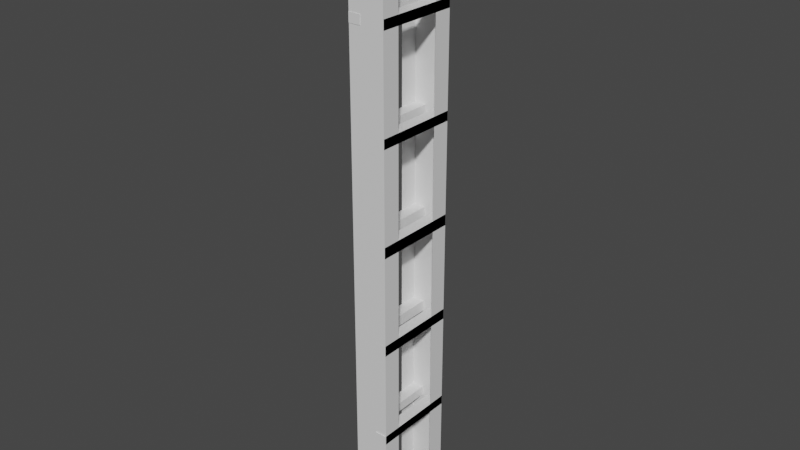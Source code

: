 # Source: Ladder.blend  (saved by Blender 3.0.42; exported with 4.5.12 LTS)
import bpy
from mathutils import Matrix  # noqa: F401  (used for matrix-valued properties, if any)

bpy.ops.wm.read_factory_settings(use_empty=True)
scene = bpy.context.scene
scene.name = 'Scene'

# ---- collections
col_collection = bpy.data.collections.new('Collection'); scene.collection.children.link(col_collection)

# ---- materials (node trees are filled in below, after node groups)
mat_material = bpy.data.materials.new('Material')
mat_material.alpha_threshold = 0.0
mat_material.use_transparent_shadow = False
mat_material.line_color = (0.0, 0.0, 0.0, 1.0)

# ---- material node trees
mat_material.use_nodes = True; mat_material.node_tree.nodes.clear()
_N = mat_material.node_tree.nodes; _L = mat_material.node_tree.links
n0 = _N.new('ShaderNodeOutputMaterial'); n0.name = 'Material Output'; n0.location = (300, 300)
n1 = _N.new('ShaderNodeBsdfPrincipled'); n1.name = 'Principled BSDF'; n1.location = (10, 300)
n1.distribution = 'GGX'
n1.subsurface_method = 'RANDOM_WALK_SKIN'
n1.inputs[2].default_value = 0.4
n1.inputs[3].default_value = 1.45
n1.inputs[27].default_value = (0.0, 0.0, 0.0, 1.0)
n1.inputs[28].default_value = 1.0
_L.new(n1.outputs[0], n0.inputs[0])
n0.is_active_output = True

# ---- world
world_world = bpy.data.worlds.new('World'); scene.world = world_world
world_world.use_nodes = True; world_world.node_tree.nodes.clear()
_N = world_world.node_tree.nodes; _L = world_world.node_tree.links
n0 = _N.new('ShaderNodeOutputWorld'); n0.name = 'World Output'; n0.location = (300, 300)
n1 = _N.new('ShaderNodeBackground'); n1.name = 'Background'; n1.location = (10, 300)
n1.inputs[0].default_value = (0.05088, 0.05088, 0.05088, 1.0)
_L.new(n1.outputs[0], n0.inputs[0])
n0.is_active_output = True
world_world.color = (0.05088, 0.05088, 0.05088)
world_world.use_sun_shadow = False
world_world.sun_shadow_jitter_overblur = 0.0

# ---- meshes
me_cube = bpy.data.meshes.new('Cube')
me_cube.from_pydata([(1.0, 2.064, 1.0), (1.0, 2.064, -1.0), (1.0, -1.0, 1.0), (1.0, -1.0, -1.0), (-1.0, 2.064, 1.0), (-1.0, 2.064, -1.0), (-1.0, -1.0, 1.0), (-1.0, -1.0, -1.0), (-1.0, 1.397, -1.0), (-1.0, -0.3333, -1.0), (0.3333, 2.064, -1.0), (-0.3333, 2.064, -1.0), (1.0, 2.064, 0.3333), (1.0, 2.064, -0.3333), (-1.0, -1.0, -0.3333), (-1.0, -1.0, 0.3333), (1.0, -1.0, 0.3333), (1.0, -1.0, -0.3333), (-1.0, 2.064, 0.3333), (-1.0, 2.064, -0.3333), (0.3333, -1.0, 1.0), (-0.3333, -1.0, 1.0), (1.0, 1.397, 1.0), (1.0, -0.3333, 1.0), (-0.3333, -1.0, -1.0), (0.3333, -1.0, -1.0), (-1.0, -0.3333, 1.0), (-1.0, 1.397, 1.0), (-0.3333, 2.064, 1.0), (0.3333, 2.064, 1.0), (1.0, -0.3333, -1.0), (1.0, 1.397, -1.0), (-0.3333, 2.064, -0.3333), (0.3333, 2.064, -0.3333), (-0.3333, 2.064, 0.3333), (0.3333, 2.064, 0.3333), (1.0, 1.397, -0.3333), (1.0, -0.3333, -0.3333), (1.0, 1.397, 0.3333), (1.0, -0.3333, 0.3333), (-0.3333, 1.397, -1.0), (-0.3333, -0.3333, -1.0), (0.3333, 1.397, -1.0), (0.3333, -0.3333, -1.0), (-1.0, -0.3333, -0.3333), (-1.0, 1.397, -0.3333), (-1.0, -0.3333, 0.3333), (-1.0, 1.397, 0.3333), (0.3333, -1.0, -0.3333), (-0.3333, -1.0, -0.3333), (0.3333, -1.0, 0.3333), (-0.3333, -1.0, 0.3333), (0.3333, 1.397, 1.0), (0.3333, -0.3333, 1.0), (-0.3333, 1.397, 1.0), (-0.3333, -0.3333, 1.0), (-1.0, -1.0, 0.6667), (1.0, 2.064, 0.6667), (1.0, -1.0, 0.6667), (-1.0, 2.064, 0.6667), (-0.3333, 2.064, 0.6667), (0.3333, 2.064, 0.6667), (1.0, 1.397, 0.6667), (1.0, -0.3333, 0.6667), (-1.0, -0.3333, 0.6667), (-1.0, 1.397, 0.6667), (0.3333, -1.0, 0.6667), (-0.3333, -1.0, 0.6667), (-1.0, -1.0, 0.6978), (1.0, 2.064, 0.6978), (1.0, -1.0, 0.6978), (-1.0, 2.064, 0.6978), (-0.3333, 2.064, 0.6978), (0.3333, 2.064, 0.6978), (1.0, 1.397, 0.6978), (1.0, -0.3333, 0.6978), (-1.0, -0.3333, 0.6978), (-1.0, 1.397, 0.6978), (0.3333, -1.0, 0.6978), (-0.3333, -1.0, 0.6978), (1.0, 2.064, 0.3694), (1.0, -1.0, 0.3694), (-1.0, 2.064, 0.3694), (-0.3333, 2.064, 0.3694), (0.3333, 2.064, 0.3694), (1.0, 1.397, 0.3694), (1.0, -0.3333, 0.3694), (-1.0, -0.3333, 0.3694), (-1.0, 1.397, 0.3694), (0.3333, -1.0, 0.3694), (-0.3333, -1.0, 0.3694), (-1.0, -1.0, 0.3694), (1.0, 2.064, 0.0), (-1.0, -1.0, 0.0), (1.0, -1.0, 0.0), (-1.0, 2.064, 0.0), (-0.3333, 2.064, 0.0), (0.3333, 2.064, 0.0), (1.0, 1.397, 0.0), (1.0, -0.3333, 0.0), (-1.0, -0.3333, 0.0), (-1.0, 1.397, 0.0), (0.3333, -1.0, 0.0), (-0.3333, -1.0, 0.0), (-1.0, -1.0, 0.03695), (1.0, 2.064, 0.03695), (1.0, -1.0, 0.03695), (-1.0, 2.064, 0.03695), (-0.3333, 2.064, 0.03695), (0.3333, 2.064, 0.03695), (1.0, 1.397, 0.03695), (1.0, -0.3333, 0.03695), (-1.0, -0.3333, 0.03695), (-1.0, 1.397, 0.03695), (0.3333, -1.0, 0.03695), (-0.3333, -1.0, 0.03695), (1.0, 2.064, -0.3019), (1.0, -1.0, -0.3019), (-1.0, 2.064, -0.3019), (-0.3333, 2.064, -0.3019), (0.3333, 2.064, -0.3019), (1.0, 1.397, -0.3019), (1.0, -0.3333, -0.3019), (-1.0, -0.3333, -0.3019), (-1.0, 1.397, -0.3019), (0.3333, -1.0, -0.3019), (-0.3333, -1.0, -0.3019), (-1.0, -1.0, -0.3019), (1.0, 2.064, -0.6667), (1.0, -1.0, -0.6667), (-1.0, 2.064, -0.6667), (-1.0, -1.0, -0.6667), (-0.3333, 2.064, -0.6667), (0.3333, 2.064, -0.6667), (1.0, 1.397, -0.6667), (1.0, -0.3333, -0.6667), (-1.0, -0.3333, -0.6667), (-1.0, 1.397, -0.6667), (0.3333, -1.0, -0.6667), (-0.3333, -1.0, -0.6667), (-1.0, -1.0, -0.6361), (1.0, 2.064, -0.6361), (1.0, -1.0, -0.6361), (-1.0, 2.064, -0.6361), (-0.3333, 2.064, -0.6361), (0.3333, 2.064, -0.6361), (1.0, 1.397, -0.6361), (1.0, -0.3333, -0.6361), (-1.0, -0.3333, -0.6361), (-1.0, 1.397, -0.6361), (0.3333, -1.0, -0.6361), (-0.3333, -1.0, -0.6361), (1.0, 2.064, -0.9694), (1.0, -1.0, -0.9694), (-1.0, 2.064, -0.9694), (-0.3333, 2.064, -0.9694), (0.3333, 2.064, -0.9694), (1.0, 1.397, -0.9694), (1.0, -0.3333, -0.9694), (-1.0, -0.3333, -0.9694), (-1.0, 1.397, -0.9694), (0.3333, -1.0, -0.9694), (-0.3333, -1.0, -0.9694), (-1.0, -1.0, -0.9694), (-1.0, -1.0, -0.9374), (1.0, 2.064, -0.9374), (1.0, -1.0, -0.9374), (-1.0, 2.064, -0.9374), (-0.3333, 2.064, -0.9374), (0.3333, 2.064, -0.9374), (1.0, 1.397, -0.9374), (1.0, -0.3333, -0.9374), (-1.0, -0.3333, -0.9374), (-1.0, 1.397, -0.9374), (0.3333, -1.0, -0.9374), (-0.3333, -1.0, -0.9374), (0.4505, 1.397, -0.9374), (0.4505, 1.397, -0.9694), (0.4505, -0.3333, -0.9374), (0.4505, -0.3333, -0.9694), (-0.6116, -0.3333, -0.9374), (-0.6116, -0.3333, -0.9694), (-0.6116, 1.397, -0.9374), (-0.6116, 1.397, -0.9694), (1.0, -0.3313, -0.9374), (1.0, -0.3313, -0.9694), (0.4505, -0.3313, -0.9374), (0.4505, -0.3313, -0.9694), (-1.0, -0.3495, -0.9374), (-1.0, -0.3495, -0.9694), (-0.6116, -0.3495, -0.9374), (-0.6116, -0.3495, -0.9694), (-1.0, -1.013, -0.6361), (-1.0, -1.013, -0.6667), (-0.3333, -1.013, -0.6361), (-0.3333, -1.013, -0.6667), (1.0, -0.9776, -0.6361), (1.0, -0.9776, -0.6667), (0.3333, -0.9776, -0.6361), (0.3333, -0.9776, -0.6667), (1.0, -0.9955, -0.3019), (1.0, -0.9955, -0.3333), (0.3333, -0.9955, -0.3333), (0.3333, -0.9955, -0.3019), (-1.0, -0.982, -0.3019), (-1.0, -0.982, -0.3333), (-0.3333, -0.982, -0.3333), (-0.3333, -0.982, -0.3019), (1.0, -0.9967, 0.03695), (1.0, -0.9967, 0.0), (0.3333, -0.9967, 0.03695), (0.3333, -0.9967, 0.0), (-1.0, -0.9504, 0.03695), (-1.0, -0.9504, 0.0), (-0.3333, -0.9504, 0.03695), (-0.3333, -0.9504, 0.0), (1.0, -1.002, 0.3694), (1.0, -1.002, 0.3333), (0.3333, -1.002, 0.3333), (0.3333, -1.002, 0.3694), (-1.0, -0.9535, 0.3694), (-1.0, -0.9535, 0.3333), (-0.3333, -0.9535, 0.3333), (-0.3333, -0.9535, 0.3694), (1.0, -1.03, 0.6978), (1.0, -1.03, 0.6667), (0.3333, -1.03, 0.6978), (0.3333, -1.03, 0.6667), (-1.0, -0.9358, 0.6978), (-1.0, -0.9358, 0.6667), (-0.3333, -0.9358, 0.6978), (-0.3333, -0.9358, 0.6667)], [(53, 20), (29, 52), (55, 21), (28, 54)], [(79, 21, 6, 68), (77, 27, 4, 71), (43, 30, 3, 25), (75, 23, 2, 70), (73, 29, 0, 69), (145, 33, 13, 141), (109, 35, 12, 105), (143, 19, 32, 144), (144, 32, 33, 145), (107, 18, 34, 108), (108, 34, 35, 109), (71, 4, 28, 72), (72, 28, 29, 73), (147, 37, 17, 142), (111, 39, 16, 106), (141, 13, 36, 146), (105, 12, 38, 110), (69, 0, 22, 74), (9, 41, 24, 7), (41, 43, 25, 24), (5, 11, 40, 8), (11, 10, 42, 40), (10, 1, 31, 42), (149, 45, 19, 143), (113, 47, 18, 107), (140, 14, 44, 148), (104, 15, 46, 112), (68, 6, 26, 76), (151, 49, 14, 140), (115, 51, 15, 104), (142, 17, 48, 150), (150, 48, 49, 151), (106, 16, 50, 114), (114, 50, 51, 115), (70, 2, 20, 78), (78, 20, 21, 79), (89, 66, 67, 90), (81, 58, 66, 89), (91, 56, 64, 87), (80, 57, 62, 85), (83, 60, 61, 84), (82, 59, 60, 83), (84, 61, 57, 80), (86, 63, 58, 81), (88, 65, 59, 82), (90, 67, 56, 91), (66, 78, 79, 67), (58, 70, 78, 66), (64, 76, 77, 65), (56, 68, 76, 64), (62, 74, 75, 63), (57, 69, 74, 62), (60, 72, 73, 61), (72, 60, 231, 230), (73, 69, 224, 226), (63, 75, 70, 58), (65, 77, 71, 59), (67, 79, 68, 56), (51, 90, 91, 15), (47, 88, 82, 18), (39, 86, 81, 16), (35, 84, 219, 218), (34, 18, 221, 222), (34, 83, 84, 35), (12, 80, 85, 38), (38, 85, 86, 39), (15, 91, 87, 46), (46, 87, 88, 47), (16, 81, 89, 50), (50, 89, 90, 51), (125, 102, 103, 126), (117, 94, 102, 125), (126, 103, 93, 127), (127, 93, 100, 123), (124, 101, 95, 118), (116, 92, 98, 121), (122, 99, 94, 117), (119, 96, 97, 120), (118, 95, 96, 119), (120, 97, 92, 116), (102, 114, 115, 103), (94, 106, 114, 102), (103, 115, 104, 93), (100, 112, 113, 101), (93, 104, 112, 100), (101, 113, 107, 95), (98, 110, 111, 99), (92, 105, 110, 98), (99, 111, 106, 94), (96, 108, 109, 97), (95, 107, 212, 213), (109, 105, 208, 210), (13, 33, 202, 201), (118, 119, 207, 204), (32, 119, 120, 33), (37, 122, 117, 17), (13, 116, 121, 36), (36, 121, 122, 37), (45, 124, 118, 19), (14, 127, 123, 44), (44, 123, 124, 45), (49, 126, 127, 14), (17, 117, 125, 48), (48, 125, 126, 49), (174, 138, 139, 175), (166, 129, 138, 174), (175, 139, 131, 164), (164, 131, 136, 172), (173, 137, 130, 167), (165, 128, 134, 170), (171, 135, 129, 166), (168, 132, 133, 169), (167, 130, 132, 168), (169, 133, 128, 165), (138, 150, 151, 139), (129, 142, 150, 138), (139, 151, 140, 131), (136, 148, 149, 137), (131, 140, 148, 136), (137, 149, 143, 130), (134, 146, 147, 135), (128, 141, 146, 134), (135, 147, 142, 129), (132, 144, 145, 133), (144, 132, 195, 194), (141, 128, 197, 196), (10, 156, 152, 1), (5, 154, 155, 11), (11, 155, 156, 10), (30, 158, 153, 3), (1, 152, 157, 31), (8, 160, 154, 5), (7, 163, 159, 9), (24, 162, 163, 7), (3, 153, 161, 25), (25, 161, 162, 24), (156, 169, 165, 152), (154, 167, 168, 155), (155, 168, 169, 156), (158, 171, 166, 153), (152, 165, 170, 157), (177, 157, 185, 187), (160, 173, 167, 154), (163, 164, 172, 159), (172, 173, 182, 180), (162, 175, 164, 163), (153, 166, 174, 161), (161, 174, 175, 162), (177, 176, 178, 179), (170, 171, 178, 176), (171, 158, 179, 178), (158, 157, 177, 179), (181, 180, 182, 183), (160, 159, 181, 183), (159, 172, 180, 181), (182, 173, 188, 190), (185, 184, 186, 187), (157, 170, 184, 185), (170, 176, 186, 184), (176, 177, 187, 186), (188, 189, 191, 190), (173, 160, 189, 188), (160, 183, 191, 189), (183, 182, 190, 191), (193, 192, 194, 195), (130, 143, 192, 193), (143, 144, 194, 192), (132, 130, 193, 195), (199, 198, 196, 197), (133, 145, 198, 199), (145, 141, 196, 198), (128, 133, 199, 197), (202, 203, 200, 201), (33, 120, 203, 202), (116, 13, 201, 200), (120, 116, 200, 203), (205, 204, 207, 206), (32, 19, 205, 206), (19, 118, 204, 205), (119, 32, 206, 207), (211, 210, 208, 209), (92, 97, 211, 209), (105, 92, 209, 208), (97, 109, 210, 211), (213, 212, 214, 215), (108, 96, 215, 214), (107, 108, 214, 212), (96, 95, 213, 215), (218, 219, 216, 217), (80, 12, 217, 216), (12, 35, 218, 217), (84, 80, 216, 219), (221, 220, 223, 222), (82, 83, 223, 220), (18, 82, 220, 221), (83, 34, 222, 223), (227, 226, 224, 225), (57, 61, 227, 225), (61, 73, 226, 227), (69, 57, 225, 224), (229, 228, 230, 231), (59, 71, 228, 229), (71, 72, 230, 228), (60, 59, 229, 231)])
_uv = me_cube.uv_layers.new(name='UVMap')
_uv.uv.foreach_set('vector', [0.5872, 0.9167, 0.625, 0.9167, 0.625, 1.0, 0.5872, 1.0, 0.5872, 0.1667, 0.625, 0.1667, 0.625, 0.25, 0.5872, 0.25, 0.2917, 0.6667, 0.375, 0.6667, 0.375, 0.75, 0.2917, 0.75, 0.5872, 0.6667, 0.625, 0.6667, 0.625, 0.75, 0.5872, 0.75, 0.5872, 0.4167, 0.625, 0.4167, 0.625, 0.5, 0.5872, 0.5, 0.4205, 0.4167, 0.4583, 0.4167, 0.4583, 0.5, 0.4205, 0.5, 0.5046, 0.4167, 0.5417, 0.4167, 0.5417, 0.5, 0.5046, 0.5, 0.4205, 0.25, 0.4583, 0.25, 0.4583, 0.3333, 0.4205, 0.3333, 0.4205, 0.3333, 0.4583, 0.3333, 0.4583, 0.4167, 0.4205, 0.4167, 0.5046, 0.25, 0.5417, 0.25, 0.5417, 0.3333, 0.5046, 0.3333, 0.5046, 0.3333, 0.5417, 0.3333, 0.5417, 0.4167, 0.5046, 0.4167, 0.5872, 0.25, 0.625, 0.25, 0.625, 0.3333, 0.5872, 0.3333, 0.5872, 0.3333, 0.625, 0.3333, 0.625, 0.4167, 0.5872, 0.4167, 0.4205, 0.6667, 0.4583, 0.6667, 0.4583, 0.75, 0.4205, 0.75, 0.5046, 0.6667, 0.5417, 0.6667, 0.5417, 0.75, 0.5046, 0.75, 0.4205, 0.5, 0.4583, 0.5, 0.4583, 0.5833, 0.4205, 0.5833, 0.5046, 0.5, 0.5417, 0.5, 0.5417, 0.5833, 0.5046, 0.5833, 0.5872, 0.5, 0.625, 0.5, 0.625, 0.5833, 0.5872, 0.5833, 0.125, 0.6667, 0.2083, 0.6667, 0.2083, 0.75, 0.125, 0.75, 0.2083, 0.6667, 0.2917, 0.6667, 0.2917, 0.75, 0.2083, 0.75, 0.125, 0.5, 0.2083, 0.5, 0.2083, 0.5833, 0.125, 0.5833, 0.2083, 0.5, 0.2917, 0.5, 0.2917, 0.5833, 0.2083, 0.5833, 0.2917, 0.5, 0.375, 0.5, 0.375, 0.5833, 0.2917, 0.5833, 0.4205, 0.1667, 0.4583, 0.1667, 0.4583, 0.25, 0.4205, 0.25, 0.5046, 0.1667, 0.5417, 0.1667, 0.5417, 0.25, 0.5046, 0.25, 0.4205, 0.0, 0.4583, 0.0, 0.4583, 0.08333, 0.4205, 0.08333, 0.5046, 0.0, 0.5417, 0.0, 0.5417, 0.08333, 0.5046, 0.08333, 0.5872, 0.0, 0.625, 0.0, 0.625, 0.08333, 0.5872, 0.08333, 0.4205, 0.9167, 0.4583, 0.9167, 0.4583, 1.0, 0.4205, 1.0, 0.5046, 0.9167, 0.5417, 0.9167, 0.5417, 1.0, 0.5046, 1.0, 0.4205, 0.75, 0.4583, 0.75, 0.4583, 0.8333, 0.4205, 0.8333, 0.4205, 0.8333, 0.4583, 0.8333, 0.4583, 0.9167, 0.4205, 0.9167, 0.5046, 0.75, 0.5417, 0.75, 0.5417, 0.8333, 0.5046, 0.8333, 0.5046, 0.8333, 0.5417, 0.8333, 0.5417, 0.9167, 0.5046, 0.9167, 0.5872, 0.75, 0.625, 0.75, 0.625, 0.8333, 0.5872, 0.8333, 0.5872, 0.8333, 0.625, 0.8333, 0.625, 0.9167, 0.5872, 0.9167, 0.5462, 0.8333, 0.5833, 0.8333, 0.5833, 0.9167, 0.5462, 0.9167, 0.5462, 0.75, 0.5833, 0.75, 0.5833, 0.8333, 0.5462, 0.8333, 0.5462, 0.0, 0.5833, 0.0, 0.5833, 0.08333, 0.5462, 0.08333, 0.5462, 0.5, 0.5833, 0.5, 0.5833, 0.5833, 0.5462, 0.5833, 0.5462, 0.3333, 0.5833, 0.3333, 0.5833, 0.4167, 0.5462, 0.4167, 0.5462, 0.25, 0.5833, 0.25, 0.5833, 0.3333, 0.5462, 0.3333, 0.5462, 0.4167, 0.5833, 0.4167, 0.5833, 0.5, 0.5462, 0.5, 0.5462, 0.6667, 0.5833, 0.6667, 0.5833, 0.75, 0.5462, 0.75, 0.5462, 0.1667, 0.5833, 0.1667, 0.5833, 0.25, 0.5462, 0.25, 0.5462, 0.9167, 0.5833, 0.9167, 0.5833, 1.0, 0.5462, 1.0, 0.5833, 0.8333, 0.5872, 0.8333, 0.5872, 0.9167, 0.5833, 0.9167, 0.5833, 0.75, 0.5872, 0.75, 0.5872, 0.8333, 0.5833, 0.8333, 0.5833, 0.08333, 0.5872, 0.08333, 0.5872, 0.1667, 0.5833, 0.1667, 0.5833, 0.0, 0.5872, 0.0, 0.5872, 0.08333, 0.5833, 0.08333, 0.5833, 0.5833, 0.5872, 0.5833, 0.5872, 0.6667, 0.5833, 0.6667, 0.5833, 0.5, 0.5872, 0.5, 0.5872, 0.5833, 0.5833, 0.5833, 0.5833, 0.3333, 0.5872, 0.3333, 0.5872, 0.4167, 0.5833, 0.4167, 0.5872, 0.3333, 0.5833, 0.3333, 0.5833, 0.3333, 0.5872, 0.3333, 0.5872, 0.4167, 0.5872, 0.5, 0.5872, 0.5, 0.5872, 0.4167, 0.5833, 0.6667, 0.5872, 0.6667, 0.5872, 0.75, 0.5833, 0.75, 0.5833, 0.1667, 0.5872, 0.1667, 0.5872, 0.25, 0.5833, 0.25, 0.5833, 0.9167, 0.5872, 0.9167, 0.5872, 1.0, 0.5833, 1.0, 0.5417, 0.9167, 0.5462, 0.9167, 0.5462, 1.0, 0.5417, 1.0, 0.5417, 0.1667, 0.5462, 0.1667, 0.5462, 0.25, 0.5417, 0.25, 0.5417, 0.6667, 0.5462, 0.6667, 0.5462, 0.75, 0.5417, 0.75, 0.5417, 0.4167, 0.5462, 0.4167, 0.5462, 0.4167, 0.5417, 0.4167, 0.5417, 0.3333, 0.5417, 0.25, 0.5417, 0.25, 0.5417, 0.3333, 0.5417, 0.3333, 0.5462, 0.3333, 0.5462, 0.4167, 0.5417, 0.4167, 0.5417, 0.5, 0.5462, 0.5, 0.5462, 0.5833, 0.5417, 0.5833, 0.5417, 0.5833, 0.5462, 0.5833, 0.5462, 0.6667, 0.5417, 0.6667, 0.5417, 0.0, 0.5462, 0.0, 0.5462, 0.08333, 0.5417, 0.08333, 0.5417, 0.08333, 0.5462, 0.08333, 0.5462, 0.1667, 0.5417, 0.1667, 0.5417, 0.75, 0.5462, 0.75, 0.5462, 0.8333, 0.5417, 0.8333, 0.5417, 0.8333, 0.5462, 0.8333, 0.5462, 0.9167, 0.5417, 0.9167, 0.4623, 0.8333, 0.5, 0.8333, 0.5, 0.9167, 0.4623, 0.9167, 0.4623, 0.75, 0.5, 0.75, 0.5, 0.8333, 0.4623, 0.8333, 0.4623, 0.9167, 0.5, 0.9167, 0.5, 1.0, 0.4623, 1.0, 0.4623, 0.0, 0.5, 0.0, 0.5, 0.08333, 0.4623, 0.08333, 0.4623, 0.1667, 0.5, 0.1667, 0.5, 0.25, 0.4623, 0.25, 0.4623, 0.5, 0.5, 0.5, 0.5, 0.5833, 0.4623, 0.5833, 0.4623, 0.6667, 0.5, 0.6667, 0.5, 0.75, 0.4623, 0.75, 0.4623, 0.3333, 0.5, 0.3333, 0.5, 0.4167, 0.4623, 0.4167, 0.4623, 0.25, 0.5, 0.25, 0.5, 0.3333, 0.4623, 0.3333, 0.4623, 0.4167, 0.5, 0.4167, 0.5, 0.5, 0.4623, 0.5, 0.5, 0.8333, 0.5046, 0.8333, 0.5046, 0.9167, 0.5, 0.9167, 0.5, 0.75, 0.5046, 0.75, 0.5046, 0.8333, 0.5, 0.8333, 0.5, 0.9167, 0.5046, 0.9167, 0.5046, 1.0, 0.5, 1.0, 0.5, 0.08333, 0.5046, 0.08333, 0.5046, 0.1667, 0.5, 0.1667, 0.5, 0.0, 0.5046, 0.0, 0.5046, 0.08333, 0.5, 0.08333, 0.5, 0.1667, 0.5046, 0.1667, 0.5046, 0.25, 0.5, 0.25, 0.5, 0.5833, 0.5046, 0.5833, 0.5046, 0.6667, 0.5, 0.6667, 0.5, 0.5, 0.5046, 0.5, 0.5046, 0.5833, 0.5, 0.5833, 0.5, 0.6667, 0.5046, 0.6667, 0.5046, 0.75, 0.5, 0.75, 0.5, 0.3333, 0.5046, 0.3333, 0.5046, 0.4167, 0.5, 0.4167, 0.5, 0.25, 0.5046, 0.25, 0.5046, 0.25, 0.5, 0.25, 0.5046, 0.4167, 0.5046, 0.5, 0.5046, 0.5, 0.5046, 0.4167, 0.4583, 0.5, 0.4583, 0.4167, 0.4583, 0.4167, 0.4583, 0.5, 0.4623, 0.25, 0.4623, 0.3333, 0.4623, 0.3333, 0.4623, 0.25, 0.4583, 0.3333, 0.4623, 0.3333, 0.4623, 0.4167, 0.4583, 0.4167, 0.4583, 0.6667, 0.4623, 0.6667, 0.4623, 0.75, 0.4583, 0.75, 0.4583, 0.5, 0.4623, 0.5, 0.4623, 0.5833, 0.4583, 0.5833, 0.4583, 0.5833, 0.4623, 0.5833, 0.4623, 0.6667, 0.4583, 0.6667, 0.4583, 0.1667, 0.4623, 0.1667, 0.4623, 0.25, 0.4583, 0.25, 0.4583, 0.0, 0.4623, 0.0, 0.4623, 0.08333, 0.4583, 0.08333, 0.4583, 0.08333, 0.4623, 0.08333, 0.4623, 0.1667, 0.4583, 0.1667, 0.4583, 0.9167, 0.4623, 0.9167, 0.4623, 1.0, 0.4583, 1.0, 0.4583, 0.75, 0.4623, 0.75, 0.4623, 0.8333, 0.4583, 0.8333, 0.4583, 0.8333, 0.4623, 0.8333, 0.4623, 0.9167, 0.4583, 0.9167, 0.3828, 0.8333, 0.4167, 0.8333, 0.4167, 0.9167, 0.3828, 0.9167, 0.3828, 0.75, 0.4167, 0.75, 0.4167, 0.8333, 0.3828, 0.8333, 0.3828, 0.9167, 0.4167, 0.9167, 0.4167, 1.0, 0.3828, 1.0, 0.3828, 0.0, 0.4167, 0.0, 0.4167, 0.08333, 0.3828, 0.08333, 0.3828, 0.1667, 0.4167, 0.1667, 0.4167, 0.25, 0.3828, 0.25, 0.3828, 0.5, 0.4167, 0.5, 0.4167, 0.5833, 0.3828, 0.5833, 0.3828, 0.6667, 0.4167, 0.6667, 0.4167, 0.75, 0.3828, 0.75, 0.3828, 0.3333, 0.4167, 0.3333, 0.4167, 0.4167, 0.3828, 0.4167, 0.3828, 0.25, 0.4167, 0.25, 0.4167, 0.3333, 0.3828, 0.3333, 0.3828, 0.4167, 0.4167, 0.4167, 0.4167, 0.5, 0.3828, 0.5, 0.4167, 0.8333, 0.4205, 0.8333, 0.4205, 0.9167, 0.4167, 0.9167, 0.4167, 0.75, 0.4205, 0.75, 0.4205, 0.8333, 0.4167, 0.8333, 0.4167, 0.9167, 0.4205, 0.9167, 0.4205, 1.0, 0.4167, 1.0, 0.4167, 0.08333, 0.4205, 0.08333, 0.4205, 0.1667, 0.4167, 0.1667, 0.4167, 0.0, 0.4205, 0.0, 0.4205, 0.08333, 0.4167, 0.08333, 0.4167, 0.1667, 0.4205, 0.1667, 0.4205, 0.25, 0.4167, 0.25, 0.4167, 0.5833, 0.4205, 0.5833, 0.4205, 0.6667, 0.4167, 0.6667, 0.4167, 0.5, 0.4205, 0.5, 0.4205, 0.5833, 0.4167, 0.5833, 0.4167, 0.6667, 0.4205, 0.6667, 0.4205, 0.75, 0.4167, 0.75, 0.4167, 0.3333, 0.4205, 0.3333, 0.4205, 0.4167, 0.4167, 0.4167, 0.4205, 0.3333, 0.4167, 0.3333, 0.4167, 0.3333, 0.4205, 0.3333, 0.4205, 0.5, 0.4167, 0.5, 0.4167, 0.5, 0.4205, 0.5, 0.375, 0.4167, 0.3788, 0.4167, 0.3788, 0.5, 0.375, 0.5, 0.375, 0.25, 0.3788, 0.25, 0.3788, 0.3333, 0.375, 0.3333, 0.375, 0.3333, 0.3788, 0.3333, 0.3788, 0.4167, 0.375, 0.4167, 0.375, 0.6667, 0.3788, 0.6667, 0.3788, 0.75, 0.375, 0.75, 0.375, 0.5, 0.3788, 0.5, 0.3788, 0.5833, 0.375, 0.5833, 0.375, 0.1667, 0.3788, 0.1667, 0.3788, 0.25, 0.375, 0.25, 0.375, 0.0, 0.3788, 0.0, 0.3788, 0.08333, 0.375, 0.08333, 0.375, 0.9167, 0.3788, 0.9167, 0.3788, 1.0, 0.375, 1.0, 0.375, 0.75, 0.3788, 0.75, 0.3788, 0.8333, 0.375, 0.8333, 0.375, 0.8333, 0.3788, 0.8333, 0.3788, 0.9167, 0.375, 0.9167, 0.3788, 0.4167, 0.3828, 0.4167, 0.3828, 0.5, 0.3788, 0.5, 0.3788, 0.25, 0.3828, 0.25, 0.3828, 0.3333, 0.3788, 0.3333, 0.3788, 0.3333, 0.3828, 0.3333, 0.3828, 0.4167, 0.3788, 0.4167, 0.3788, 0.6667, 0.3828, 0.6667, 0.3828, 0.75, 0.3788, 0.75, 0.3788, 0.5, 0.3828, 0.5, 0.3828, 0.5833, 0.3788, 0.5833, 0.0, 0.0, 0.0, 0.0, 0.0, 0.0, 0.0, 0.0, 0.3788, 0.1667, 0.3828, 0.1667, 0.3828, 0.25, 0.3788, 0.25, 0.3788, 0.0, 0.3828, 0.0, 0.3828, 0.08333, 0.3788, 0.08333, 0.0, 0.0, 0.0, 0.0, 0.0, 0.0, 0.0, 0.0, 0.3788, 0.9167, 0.3828, 0.9167, 0.3828, 1.0, 0.3788, 1.0, 0.3788, 0.75, 0.3828, 0.75, 0.3828, 0.8333, 0.3788, 0.8333, 0.3788, 0.8333, 0.3828, 0.8333, 0.3828, 0.9167, 0.3788, 0.9167, 0.3788, 0.5833, 0.3828, 0.5833, 0.3828, 0.6667, 0.3788, 0.6667, 0.0, 0.0, 0.0, 0.0, 0.0, 0.0, 0.0, 0.0, 0.3828, 0.6667, 0.3788, 0.6667, 0.3788, 0.6667, 0.3828, 0.6667, 0.0, 0.0, 0.0, 0.0, 0.0, 0.0, 0.0, 0.0, 0.3788, 0.08333, 0.3828, 0.08333, 0.3828, 0.1667, 0.3788, 0.1667, 0.0, 0.0, 0.0, 0.0, 0.0, 0.0, 0.0, 0.0, 0.3788, 0.08333, 0.3828, 0.08333, 0.3828, 0.08333, 0.3788, 0.08333, 0.0, 0.0, 0.0, 0.0, 0.0, 0.0, 0.0, 0.0, 0.3788, 0.5833, 0.3828, 0.5833, 0.3828, 0.5833, 0.3788, 0.5833, 0.3788, 0.5833, 0.3828, 0.5833, 0.3828, 0.5833, 0.3788, 0.5833, 0.0, 0.0, 0.0, 0.0, 0.0, 0.0, 0.0, 0.0, 0.3828, 0.5833, 0.3788, 0.5833, 0.3788, 0.5833, 0.3828, 0.5833, 0.3828, 0.1667, 0.3788, 0.1667, 0.3788, 0.1667, 0.3828, 0.1667, 0.3828, 0.1667, 0.3788, 0.1667, 0.3788, 0.1667, 0.3828, 0.1667, 0.0, 0.0, 0.0, 0.0, 0.0, 0.0, 0.0, 0.0, 0.3788, 0.1667, 0.3828, 0.1667, 0.3828, 0.1667, 0.3788, 0.1667, 0.4167, 0.25, 0.4205, 0.25, 0.4205, 0.3333, 0.4167, 0.3333, 0.4167, 0.25, 0.4205, 0.25, 0.4205, 0.25, 0.4167, 0.25, 0.4205, 0.25, 0.4205, 0.3333, 0.4205, 0.3333, 0.4205, 0.25, 0.4167, 0.3333, 0.4167, 0.25, 0.4167, 0.25, 0.4167, 0.3333, 0.4167, 0.4167, 0.4205, 0.4167, 0.4205, 0.5, 0.4167, 0.5, 0.4167, 0.4167, 0.4205, 0.4167, 0.4205, 0.4167, 0.4167, 0.4167, 0.4205, 0.4167, 0.4205, 0.5, 0.4205, 0.5, 0.4205, 0.4167, 0.4167, 0.5, 0.4167, 0.4167, 0.4167, 0.4167, 0.4167, 0.5, 0.4583, 0.4167, 0.4623, 0.4167, 0.4623, 0.5, 0.4583, 0.5, 0.4583, 0.4167, 0.4623, 0.4167, 0.4623, 0.4167, 0.4583, 0.4167, 0.4623, 0.5, 0.4583, 0.5, 0.4583, 0.5, 0.4623, 0.5, 0.4623, 0.4167, 0.4623, 0.5, 0.4623, 0.5, 0.4623, 0.4167, 0.4583, 0.25, 0.4623, 0.25, 0.4623, 0.3333, 0.4583, 0.3333, 0.4583, 0.3333, 0.4583, 0.25, 0.4583, 0.25, 0.4583, 0.3333, 0.4583, 0.25, 0.4623, 0.25, 0.4623, 0.25, 0.4583, 0.25, 0.4623, 0.3333, 0.4583, 0.3333, 0.4583, 0.3333, 0.4623, 0.3333, 0.5, 0.4167, 0.5046, 0.4167, 0.5046, 0.5, 0.5, 0.5, 0.5, 0.5, 0.5, 0.4167, 0.5, 0.4167, 0.5, 0.5, 0.5046, 0.5, 0.5, 0.5, 0.5, 0.5, 0.5046, 0.5, 0.5, 0.4167, 0.5046, 0.4167, 0.5046, 0.4167, 0.5, 0.4167, 0.5, 0.25, 0.5046, 0.25, 0.5046, 0.3333, 0.5, 0.3333, 0.5046, 0.3333, 0.5, 0.3333, 0.5, 0.3333, 0.5046, 0.3333, 0.5046, 0.25, 0.5046, 0.3333, 0.5046, 0.3333, 0.5046, 0.25, 0.5, 0.3333, 0.5, 0.25, 0.5, 0.25, 0.5, 0.3333, 0.5417, 0.4167, 0.5462, 0.4167, 0.5462, 0.5, 0.5417, 0.5, 0.5462, 0.5, 0.5417, 0.5, 0.5417, 0.5, 0.5462, 0.5, 0.5417, 0.5, 0.5417, 0.4167, 0.5417, 0.4167, 0.5417, 0.5, 0.5462, 0.4167, 0.5462, 0.5, 0.5462, 0.5, 0.5462, 0.4167, 0.5417, 0.25, 0.5462, 0.25, 0.5462, 0.3333, 0.5417, 0.3333, 0.5462, 0.25, 0.5462, 0.3333, 0.5462, 0.3333, 0.5462, 0.25, 0.5417, 0.25, 0.5462, 0.25, 0.5462, 0.25, 0.5417, 0.25, 0.5462, 0.3333, 0.5417, 0.3333, 0.5417, 0.3333, 0.5462, 0.3333, 0.5833, 0.4167, 0.5872, 0.4167, 0.5872, 0.5, 0.5833, 0.5, 0.5833, 0.5, 0.5833, 0.4167, 0.5833, 0.4167, 0.5833, 0.5, 0.5833, 0.4167, 0.5872, 0.4167, 0.5872, 0.4167, 0.5833, 0.4167, 0.5872, 0.5, 0.5833, 0.5, 0.5833, 0.5, 0.5872, 0.5, 0.5833, 0.25, 0.5872, 0.25, 0.5872, 0.3333, 0.5833, 0.3333, 0.5833, 0.25, 0.5872, 0.25, 0.5872, 0.25, 0.5833, 0.25, 0.5872, 0.25, 0.5872, 0.3333, 0.5872, 0.3333, 0.5872, 0.25, 0.5833, 0.3333, 0.5833, 0.25, 0.5833, 0.25, 0.5833, 0.3333])
me_cube.materials.append(mat_material)
me_cube.use_remesh_preserve_volume = False
me_cube.use_remesh_preserve_attributes = False
me_cube.use_mirror_vertex_groups = False
me_cube.update()

# ---- objects
ob_cube = bpy.data.objects.new('Cube', me_cube)

# ---- transforms, parenting, visibility, modifiers, constraints
ob_cube.location = (0.0, 0.0, 16.64)
ob_cube.scale = (1.0, 1.54, -16.76)
ob_cube.lock_rotations_4d = False
ob_cube.empty_display_type = 'ARROWS'
ob_cube.lineart.crease_threshold = 0.0

# ---- collection membership
col_collection.objects.link(ob_cube)

# ---- scene / render settings (as saved in the file)
scene.frame_start = 1; scene.frame_end = 250; scene.frame_set(1)
scene.render.engine = 'BLENDER_EEVEE_NEXT'
scene.cycles.sampling_pattern = 'TABULATED_SOBOL'
scene.cycles.use_light_tree = False
scene.view_settings.view_transform = 'Filmic'
bpy.context.view_layer.update()

# ---- added for rendering (the .blend has no active camera and no usable light): camera, sun
cam_auto = bpy.data.cameras.new('AutoCamera')
cam_auto.lens = 50.0
cam_auto.sensor_width = 36.0
cam_auto.clip_end = 1000.0
ob_auto_camera = bpy.data.objects.new('AutoCamera', cam_auto)
scene.collection.objects.link(ob_auto_camera)
ob_auto_camera.location = (31.3813, -36.8619, 41.7434)
ob_auto_camera.rotation_euler = (1.09748, -7.21219e-08, 0.694738)
scene.camera = ob_auto_camera
light_auto_sun = bpy.data.lights.new('AutoSun', 'SUN')
light_auto_sun.energy = 3.0
light_auto_sun.angle = 0.0523599
ob_auto_sun = bpy.data.objects.new('AutoSun', light_auto_sun)
scene.collection.objects.link(ob_auto_sun)
ob_auto_sun.rotation_euler = (0.872665, 0.174533, 0.523599)
bpy.context.view_layer.update()
